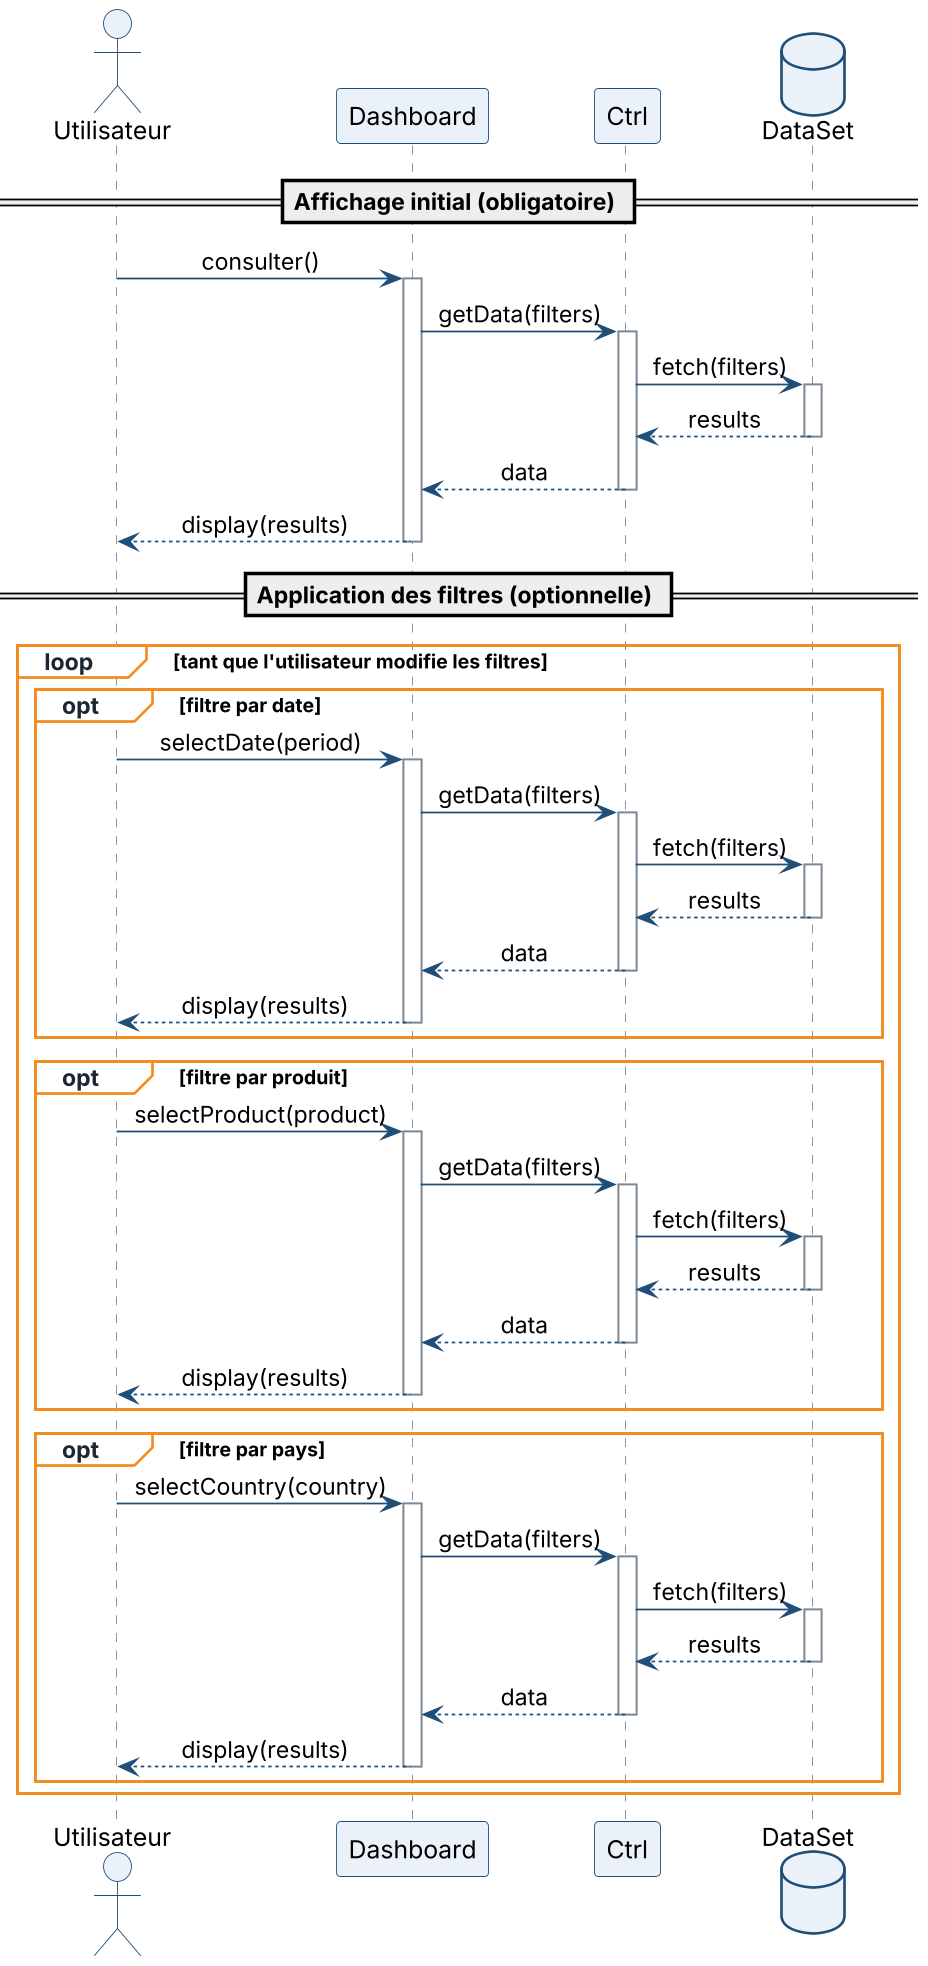

The diagram above was rendered by PlantUML. Its source (embedded in the PNG):
@startuml
skinparam shadowing false
skinparam defaultFontName Arial
skinparam dpi 170
skinparam ArrowColor #1F4E79
skinparam SequenceLifeLineBorderColor #7A8794
skinparam ParticipantBorderColor #1F4E79
skinparam ParticipantBackgroundColor #EAF1F8
skinparam ActorBorderColor #1F4E79
skinparam ActorBackgroundColor #EAF1F8
skinparam DatabaseBorderColor #1F4E79
skinparam DatabaseBackgroundColor #EAF1F8
skinparam SequenceGroupBorderColor #F28C1E
skinparam SequenceGroupHeaderFontColor #1B2733
skinparam SequenceGroupBackgroundColor #FFFFFF
skinparam sequenceMessageAlign center
skinparam responseMessageBelowArrow true

actor "Utilisateur" as U
participant "Dashboard" as D
participant "Ctrl" as C
database "DataSet" as S

== Affichage initial (obligatoire) ==
U -> D : consulter()
activate D
D -> C : getData(filters)
activate C
C -> S : fetch(filters)
activate S
S --> C : results
deactivate S
C --> D : data
deactivate C
D --> U : display(results)
deactivate D

== Application des filtres (optionnelle) ==
loop tant que l'utilisateur modifie les filtres
  opt filtre par date
    U -> D : selectDate(period)
    activate D
    D -> C : getData(filters)
    activate C
    C -> S : fetch(filters)
    activate S
    S --> C : results
    deactivate S
    C --> D : data
    deactivate C
    D --> U : display(results)
    deactivate D
  end
  opt filtre par produit
    U -> D : selectProduct(product)
    activate D
    D -> C : getData(filters)
    activate C
    C -> S : fetch(filters)
    activate S
    S --> C : results
    deactivate S
    C --> D : data
    deactivate C
    D --> U : display(results)
    deactivate D
  end
  opt filtre par pays
    U -> D : selectCountry(country)
    activate D
    D -> C : getData(filters)
    activate C
    C -> S : fetch(filters)
    activate S
    S --> C : results
    deactivate S
    C --> D : data
    deactivate C
    D --> U : display(results)
    deactivate D
  end
end
@enduml